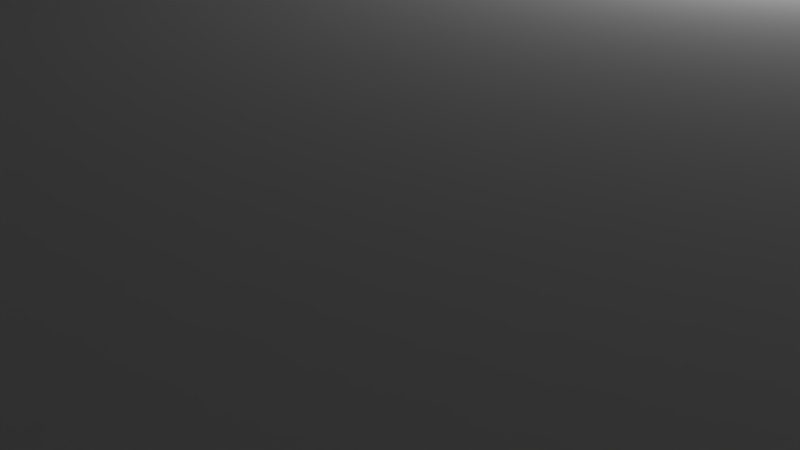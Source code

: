 # Source: front.blend  (saved by Blender 3.3.6; exported with 4.5.12 LTS)
import bpy
from mathutils import Matrix  # noqa: F401  (used for matrix-valued properties, if any)

bpy.ops.wm.read_factory_settings(use_empty=True)
scene = bpy.context.scene
scene.name = 'Scene'

# ---- collections
col_collection_1 = bpy.data.collections.new('Collection 1'); scene.collection.children.link(col_collection_1)

# ---- materials (node trees are filled in below, after node groups)
mat_material = bpy.data.materials.new('Material')
mat_material.alpha_threshold = 0.0
mat_material.use_transparent_shadow = False
mat_material.roughness = 0.5
mat_material.line_color = (0.0, 0.0, 0.0, 1.0)

# ---- material node trees

# ---- world
world_world = bpy.data.worlds.new('World'); scene.world = world_world
world_world.color = (0.05088, 0.05088, 0.05088)
world_world.use_sun_shadow = False
world_world.sun_shadow_jitter_overblur = 0.0
world_world.cycles.sampling_method = 'MANUAL'

# ---- cameras
cam_camera = bpy.data.cameras.new('Camera')
cam_camera.clip_end = 100.0
cam_camera.lens = 35.0
cam_camera.sensor_width = 32.0
cam_camera.sensor_height = 18.0
cam_camera.ortho_scale = 7.314
cam_camera.dof.focus_distance = 0.0
cam_camera.dof.aperture_fstop = 128.0

# ---- lights
light_lamp = bpy.data.lights.new('Lamp', 'POINT')
light_lamp.transmission_factor = 0.0
light_lamp.cutoff_distance = 30.0
light_lamp.energy = 100.0
light_lamp.shadow_buffer_clip_start = 1.001
light_lamp.shadow_soft_size = 0.1
light_lamp.shadow_maximum_resolution = 0.006
light_lamp.use_absolute_resolution = True

# ---- meshes
me_cube_001 = bpy.data.meshes.new('Cube.001')
me_cube_001.from_pydata([(-9.9, -9.9, 0.0), (-9.0, -9.0, 10.0), (-9.9, 9.9, 0.0), (-6.5, 9.0, 10.0), (9.9, -9.9, 0.0), (9.9, 9.9, 0.0), (9.0, 9.0, 10.0), (-9.9, -9.9, 82.5), (3.86, -8.0, 10.0), (-9.9, 9.9, 82.5), (9.9, 9.9, 82.5), (3.86, -6.08, 20.0), (-3.86, -6.08, 20.0), (9.9, -9.9, 82.5), (-3.46, -7.6, 5.0), (3.46, -7.6, 5.0), (2.6, -6.6, 5.0), (2.6, -7.2, 5.0), (-2.6, -6.6, 5.0), (-2.6, -7.2, 5.0), (5.0, -0.3, 0.0), (2.6, -7.2, 2.5), (-2.6, -6.6, 2.5), (-2.6, -7.2, 2.5), (-6.5, 8.0, 10.0), (-6.5, -9.0, 10.0), (-4.8, -8.0, 10.0), (-4.8, -8.5, 10.0), (-5.3, -8.5, 10.0), (-5.3, -9.0, 10.0), (4.8, -8.0, 10.0), (4.8, -8.5, 10.0), (5.3, -8.5, 10.0), (5.3, -9.0, 10.0), (6.5, 9.0, 10.0), (4.8, 8.0, 10.0), (5.3, 9.0, 10.0), (-4.8, 8.0, 10.0), (-5.3, 9.0, 10.0), (-3.86, -6.08, 10.0), (3.86, -6.08, 10.0), (-3.46, -7.6, 20.0), (-3.86, -8.0, 10.0), (-9.0, 9.0, 10.0), (-9.6, -9.6, 82.5), (-9.6, 9.6, 82.5), (9.6, 9.6, 82.5), (9.6, -9.6, 82.5), (-9.6, -9.6, 85.0), (-9.6, 9.6, 85.0), (9.6, 9.6, 85.0), (9.6, -9.6, 85.0), (3.46, -7.6, 20.0), (-3.86, -8.0, 20.0), (3.86, -8.0, 20.0), (6.5, -8.0, 239.0), (4.8, -8.0, 239.0), (4.8, -8.5, 239.0), (5.3, -8.5, 239.0), (-6.5, -8.0, 239.0), (-4.8, -8.0, 239.0), (-4.8, -8.5, 239.0), (-5.3, -8.5, 239.0), (-6.14, -8.4, 239.0), (-5.9, -8.16, 239.0), (-6.108, -8.28, 239.0), (-6.02, -8.192, 239.0), (-5.66, -8.4, 239.0), (-5.78, -8.192, 239.0), (-5.692, -8.28, 239.0), (-5.9, -8.64, 239.0), (-5.692, -8.52, 239.0), (-5.78, -8.608, 239.0), (-6.02, -8.608, 239.0), (-6.108, -8.52, 239.0), (-5.9, -8.16, 220.0), (-6.14, -8.4, 220.0), (-6.02, -8.192, 220.0), (-6.108, -8.28, 220.0), (-5.66, -8.4, 220.0), (-5.692, -8.28, 220.0), (-5.78, -8.192, 220.0), (-5.9, -8.64, 220.0), (-5.78, -8.608, 220.0), (-5.692, -8.52, 220.0), (-6.108, -8.52, 220.0), (-6.02, -8.608, 220.0), (5.9, -8.26, 239.0), (6.14, -8.5, 239.0), (6.02, -8.292, 239.0), (6.108, -8.38, 239.0), (5.66, -8.5, 239.0), (5.692, -8.38, 239.0), (5.78, -8.292, 239.0), (5.9, -8.74, 239.0), (5.78, -8.708, 239.0), (5.692, -8.62, 239.0), (6.108, -8.62, 239.0), (6.02, -8.708, 239.0), (6.14, -8.5, 220.0), (5.9, -8.26, 220.0), (6.108, -8.38, 220.0), (6.02, -8.292, 220.0), (5.66, -8.5, 220.0), (5.78, -8.292, 220.0), (5.692, -8.38, 220.0), (5.9, -8.74, 220.0), (5.692, -8.62, 220.0), (5.78, -8.708, 220.0), (6.02, -8.708, 220.0), (6.108, -8.62, 220.0), (-10.0, 9.9, 82.5), (10.0, 9.9, 82.5), (-10.0, -9.9, 82.5), (10.0, -9.9, 82.5), (9.9, -10.0, 82.5), (-9.9, -10.0, 82.5), (-9.9, 10.0, 82.5), (9.9, 10.0, 82.5), (9.38, -9.28, 85.0), (9.38, 9.28, 85.0), (9.38, -9.28, 237.7), (9.38, 9.28, 237.7), (-9.38, 9.28, 85.0), (-9.38, -9.28, 85.0), (-9.38, -9.28, 237.7), (-9.38, 9.28, 237.7), (-9.28, -9.38, 85.0), (9.28, -9.38, 85.0), (-9.28, -9.38, 237.7), (9.28, -9.38, 237.7), (9.28, 9.38, 85.0), (-9.28, 9.38, 85.0), (9.28, 9.38, 237.7), (-9.28, 9.38, 237.7), (-9.28, 9.28, 239.0), (-9.28, -9.28, 239.0), (9.28, -9.28, 239.0), (9.28, 9.28, 239.0), (9.0, -9.0, 239.0), (6.5, -9.0, 239.0), (9.0, 9.0, 239.0), (-9.0, -9.0, 239.0), (-9.0, 9.0, 239.0), (5.3, -9.0, 239.0), (-5.3, -9.0, 239.0), (-6.5, -9.0, 239.0), (6.5, 9.0, 239.0), (6.5, 8.0, 239.0), (4.8, 8.0, 239.0), (5.3, 9.0, 239.0), (-6.5, 8.0, 239.0), (-6.5, 9.0, 239.0), (-4.8, 8.0, 239.0), (-5.3, 9.0, 239.0), (-10.0, 9.9, 1.25), (-9.9, -10.0, 1.25), (10.0, -9.9, 1.25), (-10.0, -9.9, 1.25), (10.0, 9.9, 1.25), (9.9, -10.0, 1.25), (-9.9, 10.0, 1.25), (9.9, 10.0, 1.25), (-8.0, 9.0, 239.0), (6.5, 8.0, 10.0), (-8.5, 9.0, 10.0), (-8.5, 9.0, 239.0), (8.0, 9.0, 239.0), (6.14, 8.7, 239.0), (6.02, 8.908, 239.0), (6.108, 8.82, 239.0), (8.5, -9.0, 239.0), (5.78, 8.908, 239.0), (5.66, 8.7, 239.0), (5.692, 8.82, 239.0), (5.9, 8.46, 239.0), (5.78, 8.492, 239.0), (5.692, 8.58, 239.0), (6.108, 8.58, 239.0), (6.02, 8.492, 239.0), (6.14, 8.7, 220.0), (6.108, 8.82, 220.0), (6.02, 8.908, 220.0), (6.02, 8.492, 220.0), (6.108, 8.58, 220.0), (5.9, 8.94, 220.0), (5.78, 8.908, 220.0), (5.692, 8.82, 220.0), (5.66, 8.7, 220.0), (5.9, 8.46, 220.0), (5.692, 8.58, 220.0), (5.78, 8.492, 220.0), (-5.66, 8.7, 239.0), (-5.9, 8.46, 239.0), (-5.692, 8.58, 239.0), (-5.78, 8.492, 239.0), (-6.108, 8.82, 239.0), (-6.02, 8.908, 239.0), (-6.14, 8.7, 239.0), (-6.02, 8.492, 239.0), (-6.108, 8.58, 239.0), (-5.9, 8.94, 239.0), (-5.78, 8.908, 239.0), (-5.692, 8.82, 239.0), (-5.66, 8.7, 220.0), (-5.78, 8.492, 220.0), (-5.692, 8.58, 220.0), (-6.14, 8.7, 220.0), (-5.9, 8.46, 220.0), (-6.108, 8.58, 220.0), (-6.02, 8.492, 220.0), (-6.02, 8.908, 220.0), (-6.108, 8.82, 220.0), (-5.9, 8.94, 220.0), (-5.692, 8.82, 220.0), (-5.78, 8.908, 220.0), (9.0, -9.0, 10.0), (6.5, -9.0, 10.0), (6.5, -8.0, 10.0), (5.9, 8.94, 239.0), (-8.5, -9.0, 10.0), (5.0, -9.0, 2.5), (-6.5, -8.0, 10.0), (5.3, 8.5, 239.0), (5.3, 8.5, 10.0), (4.8, 8.5, 239.0), (4.8, 8.5, 10.0), (-5.3, 8.5, 239.0), (-5.3, 8.5, 10.0), (-4.8, 8.5, 239.0), (-4.8, 8.5, 10.0), (5.2, -9.2, 0.0), (5.2, 0.2, 0.0), (-5.0, 0.0, 2.5), (-5.2, 0.2, 0.0), (-5.2, -9.2, 0.0), (-5.0, -0.6, 2.5), (-5.2, 0.2, 2.5), (-5.0, -1.2, 2.5), (5.0, 0.0, 2.5), (-5.0, -9.0, 2.5), (-8.0, -9.0, 10.0), (5.2, -9.2, 2.5), (5.2, 0.2, 2.5), (-5.2, -9.2, 2.5), (5.0, -1.2, 2.5), (5.0, -0.6, 2.5), (-5.0, -2.4, 2.5), (5.0, -2.4, 2.5), (5.0, -1.8, 2.5), (-5.0, -1.8, 2.5), (-5.0, -3.0, 2.5), (-5.0, -4.8, 2.5), (5.0, -6.0, 2.5), (5.0, -5.4, 2.5), (5.0, -4.8, 2.5), (5.0, -4.2, 2.5), (5.0, -3.6, 2.5), (5.0, -3.0, 2.5), (-4.996, -3.6, 2.5), (-4.996, -4.2, 2.5), (-5.0, -5.4, 2.5), (-5.0, -6.0, 2.5), (5.0, -7.2, 2.5), (5.0, -6.6, 2.5), (-5.0, -6.6, 2.5), (-5.0, -7.2, 2.5), (2.6, -6.6, 2.5), (5.0, -7.8, 2.5), (-5.0, -7.8, 2.5), (-5.0, -8.4, 2.5), (5.0, -8.4, 2.5), (-5.0, -0.3, 0.0), (5.0, -0.9, 0.0), (-5.0, -0.9, 0.0), (5.0, -1.5, 0.0), (-5.0, -1.5, 0.0), (-5.0, -2.1, 0.0), (5.0, -2.1, 0.0), (-5.0, -2.7, 0.0), (5.0, -2.7, 0.0), (5.0, -3.3, 0.0), (-5.0, -3.3, 0.0), (-5.0, -3.9, 0.0), (5.0, -3.9, 0.0), (5.0, -4.5, 0.0), (-5.0, -4.5, 0.0), (-5.0, -5.1, 0.0), (5.0, -5.1, 0.0), (-5.0, -5.7, 0.0), (5.0, -5.7, 0.0), (5.0, -6.3, 0.0), (-5.0, -6.3, 0.0), (2.6, -6.9, 0.0), (5.0, -6.9, 0.0), (-5.0, -7.5, 0.0), (5.0, -7.5, 0.0), (-5.0, -8.1, 0.0), (4.999, -8.1, 0.0), (-5.0, -8.7, 0.0), (5.0, -8.7, 0.0), (-5.0, -6.9, 0.0), (-2.6, -6.9, 0.0), (-8.5, -8.5, 10.0), (-8.0, -8.5, 10.0), (-8.0, -9.0, 239.0), (-8.5, -9.0, 239.0), (-8.0, -8.5, 239.0), (-8.5, -8.5, 239.0), (-8.0, 9.0, 10.0), (-8.0, 8.5, 10.0), (-8.5, 8.5, 10.0), (-8.5, 8.5, 239.0), (-8.0, 8.5, 239.0), (8.0, 9.0, 10.0), (8.5, 9.0, 239.0), (8.5, 9.0, 10.0), (8.5, 8.5, 239.0), (8.0, 8.5, 239.0), (8.5, 8.5, 10.0), (8.0, 8.5, 10.0), (8.5, -9.0, 10.0), (8.0, -9.0, 239.0), (8.0, -9.0, 10.0), (8.5, -8.5, 239.0), (8.0, -8.5, 239.0), (8.5, -8.5, 10.0), (8.0, -8.5, 10.0), (-1.6, 3.8, 1.066e-13), (-1.6, 7.0, 1.066e-13), (1.6, 7.0, 1.066e-13), (1.6, 3.8, 1.066e-13), (-1.6, 3.8, 5.0), (1.6, 3.8, 5.0), (-1.6, 7.0, 5.0), (1.6, 7.0, 5.0), (-3.46, -6.48, 20.0), (-3.46, -6.48, 5.0), (3.46, -6.48, 5.0), (3.46, -6.48, 20.0)], [], [(7, 9, 111, 113), (25, 146, 59, 222), (164, 34, 147, 148), (29, 145, 144, 33), (49, 45, 44, 48), (44, 45, 9, 7), (14, 41, 52, 15), (16, 18, 22, 267), (122, 133, 138), (18, 19, 23, 302, 22), (0, 156, 158), (14, 15, 17, 19), (19, 17, 21, 23), (180, 181, 182, 185, 186, 187, 188, 190, 191, 189, 183, 184), (16, 267, 293, 21, 17), (62, 145, 29, 28), (31, 57, 56, 30), (9, 45, 46, 10), (26, 60, 61, 27), (7, 13, 47, 44), (51, 48, 44, 47), (49, 50, 46, 45), (13, 10, 46, 47), (11, 339, 52, 54), (40, 39, 12, 11), (52, 339, 338, 15), (14, 337, 336, 41), (41, 53, 54, 52), (42, 8, 54, 53), (8, 40, 11, 54), (39, 42, 53, 12), (3, 152, 163, 309), (50, 51, 47, 46), (120, 50, 131), (119, 128, 51), (27, 61, 62, 28), (124, 48, 127), (49, 132, 131, 50), (43, 143, 142, 1), (55, 140, 217, 218), (38, 154, 227, 228), (1, 142, 306, 220), (216, 6, 316, 319, 320, 314, 34, 164, 35, 30, 218, 217, 323, 327, 326, 321), (32, 58, 57, 31), (36, 150, 154, 38), (310, 313, 312, 311), (104, 100, 87, 93), (97, 88, 99, 110), (63, 74, 85, 76), (79, 84, 71, 67), (73, 70, 82, 86), (64, 75, 81, 68), (86, 82, 83, 84, 79, 80, 81, 75, 77, 78, 76, 85), (68, 81, 80, 69), (69, 80, 79, 67), (82, 70, 72, 83), (83, 72, 71, 84), (73, 86, 85, 74), (75, 64, 66, 77), (77, 66, 65, 78), (78, 65, 63, 76), (91, 103, 105, 92), (92, 105, 104, 93), (99, 88, 90, 101), (101, 90, 89, 102), (102, 89, 87, 100), (94, 106, 108, 95), (95, 108, 107, 96), (109, 106, 94, 98), (91, 96, 107, 103), (97, 110, 109, 98), (109, 110, 99, 101, 102, 100, 104, 105, 103, 107, 108, 106), (30, 40, 8, 42, 39, 26, 27, 28, 29, 33, 32, 31), (156, 116, 113, 158), (4, 157, 160), (159, 112, 114, 157), (155, 111, 117, 161), (156, 160, 115, 116), (10, 13, 114, 112), (13, 7, 116, 115), (0, 4, 160, 156), (162, 161, 117, 118), (9, 10, 118, 117), (159, 5, 162), (119, 120, 122, 121), (126, 135, 134), (124, 125, 126, 123), (123, 132, 49), (127, 128, 130, 129), (171, 324, 325, 322, 140, 88, 97, 98, 94, 95, 96, 91, 144, 145, 67, 71, 72, 70, 73, 74, 63, 146, 305, 307, 308, 306, 142, 136, 137, 139), (63, 65, 66, 64, 68, 69, 67, 145, 62, 61, 60, 59, 146), (131, 132, 134, 133), (50, 120, 119, 51), (48, 124, 123, 49), (135, 136, 142, 143), (33, 144, 58, 32), (56, 57, 58, 144, 91, 92, 93, 87, 89, 90, 88, 140, 55), (137, 138, 141, 139), (125, 129, 136), (51, 128, 127, 48), (141, 315, 316, 6), (124, 127, 129, 125), (128, 119, 121, 130), (121, 137, 130), (138, 137, 121, 122), (120, 131, 133, 122), (123, 126, 134, 132), (133, 134, 135, 138), (135, 126, 125, 136), (130, 137, 136, 129), (3, 24, 151, 152), (112, 118, 10), (159, 162, 118, 112), (9, 117, 111), (157, 114, 115, 160), (2, 155, 161), (5, 2, 161, 162), (2, 0, 158, 155), (5, 159, 157, 4), (7, 113, 116), (13, 115, 114), (324, 326, 327, 325), (153, 229, 227, 154, 192, 194, 195, 193, 199, 200, 198, 152, 151), (319, 317, 318, 320), (111, 155, 158, 113), (37, 230, 229, 153), (208, 205, 206, 204, 214, 215, 213, 211, 212, 207, 209, 210), (167, 318, 317, 315, 141, 138, 135, 143, 166, 312, 313, 163, 152, 198, 196, 197, 201, 202, 203, 192, 154, 150, 173, 174, 172, 219, 169, 170, 168, 147), (175, 189, 191, 176), (176, 191, 190, 177), (177, 190, 188, 173), (172, 174, 187, 186), (185, 219, 172, 186), (187, 174, 173, 188), (185, 182, 169, 219), (169, 182, 181, 170), (170, 181, 180, 168), (189, 175, 179, 183), (183, 179, 178, 184), (184, 178, 168, 180), (201, 213, 215, 202), (202, 215, 214, 203), (203, 214, 204, 192), (208, 193, 195, 205), (205, 195, 194, 206), (206, 194, 192, 204), (207, 198, 200, 209), (209, 200, 199, 210), (210, 199, 193, 208), (213, 201, 197, 211), (211, 197, 196, 212), (212, 196, 198, 207), (216, 321, 171, 139), (232, 231, 242, 243), (223, 224, 226, 225), (231, 235, 244, 242), (224, 223, 150, 36), (227, 229, 230, 228), (35, 149, 225, 226), (223, 225, 149, 148, 147, 168, 178, 179, 175, 176, 177, 173, 150), (230, 226, 224, 36, 38, 228), (37, 35, 226, 230), (235, 231, 4, 0), (240, 221, 242, 244), (221, 239, 243, 242), (233, 240, 244, 237), (237, 243, 239, 233), (234, 232, 243, 237), (236, 272, 20, 246), (235, 234, 237, 244), (238, 274, 273, 245), (249, 250, 276, 275), (247, 277, 278, 248), (258, 251, 279, 280), (251, 258, 281, 282), (256, 260, 283, 284), (252, 286, 285, 255), (254, 261, 287, 288), (261, 254, 290, 289), (253, 291, 292, 262), (22, 302, 301, 265), (21, 263, 296, 295, 266, 23), (271, 270, 297, 298), (21, 293, 294, 263), (240, 299, 300, 221), (35, 37, 26, 39, 40, 30), (216, 139, 141, 6), (20, 272, 233, 239), (273, 274, 236, 246), (275, 276, 238, 245), (278, 277, 250, 249), (280, 279, 247, 248), (239, 221, 300, 271, 298, 268, 296, 263, 294, 264, 291, 253, 290, 254, 288, 255, 285, 256, 284, 257, 281, 258, 280, 248, 278, 249, 275, 245, 273, 246, 20), (240, 233, 272, 236, 274, 238, 276, 250, 277, 247, 279, 251, 282, 259, 283, 260, 286, 252, 287, 261, 289, 262, 292, 265, 301, 266, 295, 269, 297, 270, 299), (282, 281, 257, 259), (284, 283, 259, 257), (285, 286, 260, 256), (288, 287, 252, 255), (289, 290, 253, 262), (292, 291, 264, 267, 22, 265), (294, 293, 267, 264), (295, 296, 268, 269), (298, 297, 269, 268), (300, 299, 270, 271), (301, 302, 23, 266), (26, 222, 59, 60), (165, 166, 143, 43), (303, 220, 306, 308), (241, 305, 146, 25), (307, 305, 241, 304), (303, 308, 307, 304), (151, 24, 37, 153), (149, 35, 164, 148), (55, 218, 30, 56), (166, 165, 311, 312), (314, 167, 147, 34), (309, 163, 313, 310), (24, 3, 309, 310, 311, 165, 43, 1, 220, 303, 304, 241, 25, 222, 26, 37), (167, 314, 320, 318), (316, 315, 317, 319), (323, 322, 325, 327), (322, 323, 217, 140), (171, 321, 326, 324), (2, 329, 328, 331, 330, 5, 4, 231, 232, 234, 235, 0), (5, 330, 329, 2), (330, 331, 333, 335), (329, 330, 335, 334), (331, 328, 332, 333), (328, 329, 334, 332), (333, 332, 334, 335), (337, 338, 339, 336), (337, 14, 19, 18, 16, 17, 15, 338), (11, 12, 336, 339), (41, 336, 12, 53)])
me_cube_001.use_remesh_preserve_volume = False
me_cube_001.use_remesh_preserve_attributes = False
me_cube_001.use_mirror_vertex_groups = False
me_cube_001.update()
me_cube = bpy.data.meshes.new('Cube')
me_cube.from_pydata([(1.0, 1.0, -2.0), (1.0, -1.0, -2.0), (-1.0, -1.0, -2.0), (-1.0, 1.0, -2.0), (1.0, 1.0, 0.0), (1.0, -1.0, 0.0), (-1.0, -1.0, 0.0), (-1.0, 1.0, 0.0)], [], [(0, 1, 2, 3), (4, 7, 6, 5), (0, 4, 5, 1), (1, 5, 6, 2), (2, 6, 7, 3), (4, 0, 3, 7)])
me_cube.materials.append(mat_material)
me_cube.use_remesh_preserve_volume = False
me_cube.use_remesh_preserve_attributes = False
me_cube.use_mirror_vertex_groups = False
me_cube.update()

# ---- objects
ob_cube = bpy.data.objects.new('Cube', me_cube_001)
ob_floor = bpy.data.objects.new('Floor', me_cube)
ob_lamp = bpy.data.objects.new('Lamp', light_lamp)
ob_camera = bpy.data.objects.new('Camera', cam_camera)

# ---- transforms, parenting, visibility, modifiers, constraints
ob_cube.location = (0.0, 0.0, 0.0)
ob_cube.scale = (5.0, 5.0, 0.4)
ob_cube.lineart.crease_threshold = 0.0
ob_floor.location = (0.0, 0.0, 0.0)
ob_floor.scale = (50.0, 50.0, 10.0)
ob_floor.lock_rotations_4d = False
ob_floor.lock_scale = (True, True, True)
ob_floor.empty_display_type = 'ARROWS'
ob_floor.display_type = 'WIRE'
ob_floor.show_transparent = True
ob_floor.lineart.crease_threshold = 0.0
ob_lamp.location = (4.076, 1.005, 5.904)
ob_lamp.rotation_euler = (0.6503, 0.05522, 1.866)
ob_lamp.lock_rotations_4d = False
ob_lamp.empty_display_type = 'ARROWS'
ob_lamp.color = (0.0, 0.0, 0.0, 0.0)
ob_lamp.hide_viewport = True
ob_lamp.lineart.crease_threshold = 0.0
ob_camera.location = (7.481, -6.508, 5.344)
ob_camera.rotation_euler = (1.109, 0.0, 0.8149)
ob_camera.lock_rotations_4d = False
ob_camera.empty_display_type = 'ARROWS'
ob_camera.color = (0.0, 0.0, 0.0, 0.0)
ob_camera.hide_viewport = True
ob_camera.display_type = 'WIRE'
ob_camera.lineart.crease_threshold = 0.0

# ---- collection membership
col_collection_1.objects.link(ob_cube)
col_collection_1.objects.link(ob_floor)
col_collection_1.objects.link(ob_lamp)
col_collection_1.objects.link(ob_camera)

# ---- scene / render settings (as saved in the file)
scene.camera = ob_camera
scene.frame_start = 1; scene.frame_end = 250; scene.frame_set(188)
scene.render.engine = 'BLENDER_EEVEE_NEXT'
scene.render.resolution_percentage = 50
scene.render.dither_intensity = 0.0
scene.cycles.use_denoising = False
scene.cycles.samples = 128
scene.cycles.sampling_pattern = 'TABULATED_SOBOL'
scene.cycles.use_adaptive_sampling = False
scene.cycles.use_light_tree = False
scene.cycles.blur_glossy = 0.0
scene.cycles.sample_clamp_indirect = 0.0
scene.view_settings.view_transform = 'Standard'
scene.unit_settings.scale_length = 0.001
bpy.context.view_layer.update()
